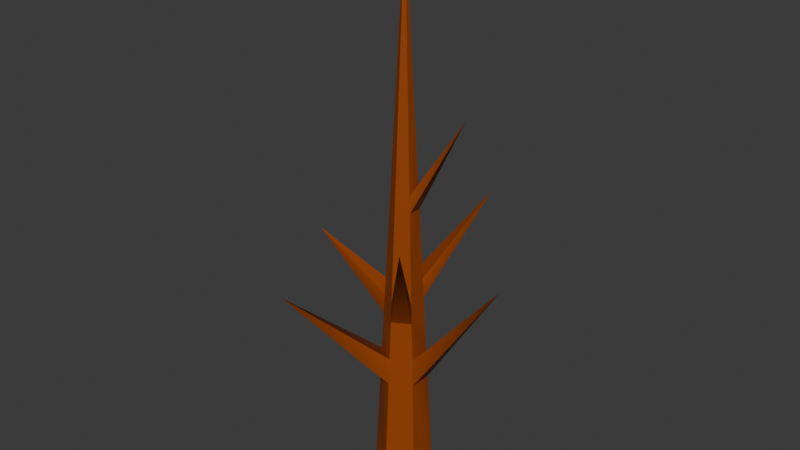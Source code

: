 # Source: Tree_wilted.blend  (saved by Blender 5.0.119; exported with 4.5.12 LTS)
import bpy
from mathutils import Matrix  # noqa: F401  (used for matrix-valued properties, if any)

bpy.ops.wm.read_factory_settings(use_empty=True)
scene = bpy.context.scene
scene.name = 'Scene'

# ---- collections
col_collection = bpy.data.collections.new('Collection'); scene.collection.children.link(col_collection)

# ---- materials (node trees are filled in below, after node groups)
mat_001 = bpy.data.materials.new('材质.001')
mat_001.diffuse_color = (0.3185, 0.05781, 0.0, 1.0)
mat_001.roughness = 0.5

# ---- material node trees
mat_001.use_nodes = True; mat_001.node_tree.nodes.clear()
_N = mat_001.node_tree.nodes; _L = mat_001.node_tree.links
n0 = _N.new('ShaderNodeBsdfPrincipled'); n0.name = '原理化 BSDF'; n0.location = (0, 300)
n0.inputs[0].default_value = (0.3185, 0.05781, 0.0, 1.0)
n0.inputs[27].default_value = (0.0, 0.0, 0.0, 1.0)
n0.inputs[28].default_value = 1.0
n1 = _N.new('ShaderNodeOutputMaterial'); n1.name = '材质输出'; n1.location = (280, 300)
_L.new(n0.outputs[0], n1.inputs[0])
n1.is_active_output = True

# ---- world
world_world = bpy.data.worlds.new('World'); scene.world = world_world
world_world.use_nodes = True; world_world.node_tree.nodes.clear()
_N = world_world.node_tree.nodes; _L = world_world.node_tree.links
n0 = _N.new('ShaderNodeOutputWorld'); n0.name = 'World Output'; n0.location = (200, 100)
n1 = _N.new('ShaderNodeBackground'); n1.name = 'Background'; n1.location = (-200, 100)
n1.inputs[0].default_value = (0.05088, 0.05088, 0.05088, 1.0)
_L.new(n1.outputs[0], n0.inputs[0])
n0.is_active_output = True
world_world.color = (0.05088, 0.05088, 0.05088)
world_world.sun_shadow_jitter_overblur = 0.0

# ---- meshes
me_x = bpy.data.meshes.new('柱体')
me_x.from_pydata([(0.0, -0.02902, -0.2869), (0.0, 5.396, 0.0), (0.2485, -0.02902, -0.1435), (0.2485, -0.02902, 0.1435), (0.0, -0.02902, 0.2869), (-0.2485, -0.02902, 0.1435), (-0.2485, -0.02902, -0.1435), (0.0, 2.117, -0.1734), (0.0, 2.115, 0.1735), (-0.1503, 2.115, 0.08675), (-0.1502, 2.116, -0.08673), (0.1503, 2.115, 0.08675), (0.1502, 2.116, -0.08673), (0.0, 2.351, 0.161), (0.0, 2.351, -0.161), (0.1395, 2.351, -0.08052), (0.1395, 2.351, 0.08052), (-0.1395, 2.351, -0.08053), (-0.1395, 2.351, 0.08052), (0.1993, 1.044, -0.1151), (0.1994, 1.043, 0.1151), (0.0, 1.043, 0.2302), (-0.1994, 1.043, 0.1151), (-0.1993, 1.044, -0.1151), (0.0, 1.044, -0.2302), (0.0, 1.319, -0.2156), (0.1867, 1.319, -0.1078), (0.1868, 1.318, 0.1078), (0.0, 1.318, 0.2157), (-0.1868, 1.318, 0.1078), (-0.1867, 1.319, -0.1078), (0.0, 1.718, -0.1945), (0.1685, 1.718, -0.09727), (0.1685, 1.717, 0.09729), (0.0, 1.716, 0.1946), (-0.1685, 1.717, 0.09729), (-0.1685, 1.718, -0.09727), (0.0, 1.917, -0.184), (0.1593, 1.917, -0.092), (0.1594, 1.916, 0.09202), (0.0, 1.916, 0.1841), (-0.1594, 1.916, 0.09202), (-0.1593, 1.917, -0.092), (-0.001392, 5.365, -0.0008039), (0.0, 5.365, -0.001608), (0.0, 5.365, 0.001607), (-0.001392, 5.365, 0.0008038), (0.0, 3.858, 0.08132), (0.06973, 3.873, -0.04026), (0.06973, 3.873, 0.04026), (-0.07044, 3.858, -0.04067), (-0.07043, 3.858, 0.04066), (0.0, 3.858, -0.08133), (0.0, 3.624, 0.0937), (0.08056, 3.637, -0.04651), (0.08056, 3.637, 0.04651), (-0.08116, 3.624, -0.04686), (-0.08115, 3.624, 0.04685), (0.0, 3.624, -0.09371), (0.0, 2.988, 0.1274), (0.11, 2.994, -0.06352), (0.11, 2.994, 0.06352), (-0.1103, 2.987, -0.06369), (-0.1103, 2.988, 0.06369), (0.0, 2.987, -0.1274), (0.0, 2.82, 0.1362), (0.1178, 2.825, -0.06799), (0.1178, 2.825, 0.06799), (-0.118, 2.82, -0.06812), (-0.118, 2.82, 0.06811), (0.0, 2.82, -0.1362), (-0.56, 1.802, -0.8682), (-1.051, 2.288, 1.081e-05), (-0.3325, 2.972, -0.5269), (0.3903, 2.697, 0.5384), (-0.5822, 2.128, 1.008), (1.064, 2.349, 7.135e-06), (0.4263, 2.854, -0.7383), (0.5416, 3.748, -0.1519)], [], [(38, 37, 77), (38, 12, 11, 39), (39, 11, 8, 40), (40, 8, 9, 41), (41, 9, 10, 42), (42, 10, 7, 37), (6, 23, 24, 0), (6, 0, 2), (10, 9, 18, 17), (4, 5, 6), (2, 3, 4, 6), (7, 10, 73), (9, 8, 13, 18), (11, 12, 15, 16), (8, 11, 16, 13), (12, 7, 14, 15), (48, 52, 44, 1), (49, 48, 1), (47, 49, 1, 45), (50, 51, 46, 43), (52, 50, 43, 44), (51, 47, 45, 46), (5, 22, 23, 6), (4, 21, 22, 5), (3, 20, 21, 4), (2, 19, 20, 3), (0, 24, 19, 2), (25, 24, 71), (22, 29, 30, 23), (29, 22, 75), (20, 27, 28, 21), (27, 20, 76), (24, 25, 26, 19), (30, 36, 31, 25), (29, 35, 36, 30), (28, 34, 35, 29), (27, 33, 34, 28), (26, 32, 33, 27), (25, 31, 32, 26), (36, 42, 37, 31), (41, 42, 72), (34, 40, 41, 35), (39, 40, 74), (32, 38, 39, 33), (31, 37, 38, 32), (57, 53, 47, 51), (44, 43, 1), (46, 45, 1), (43, 46, 1), (58, 56, 50, 52), (56, 57, 51, 50), (53, 55, 49, 47), (55, 54, 48, 49), (54, 58, 52, 48), (60, 64, 58, 54), (61, 60, 54, 55), (59, 61, 55, 53), (62, 63, 57, 56), (64, 62, 56, 58), (63, 59, 53, 57), (69, 65, 59, 63), (70, 68, 62, 64), (68, 69, 63, 62), (65, 67, 61, 59), (60, 61, 78), (66, 70, 64, 60), (15, 14, 70, 66), (16, 15, 66, 67), (13, 16, 67, 65), (17, 18, 69, 68), (14, 17, 68, 70), (18, 13, 65, 69), (35, 41, 72), (24, 23, 71), (23, 30, 71), (30, 25, 71), (10, 17, 73), (36, 35, 72), (42, 36, 72), (33, 39, 74), (14, 7, 73), (17, 14, 73), (22, 21, 75), (34, 33, 74), (40, 34, 74), (20, 19, 76), (21, 28, 75), (28, 29, 75), (37, 7, 77), (19, 26, 76), (26, 27, 76), (67, 66, 78), (12, 38, 77), (7, 12, 77), (66, 60, 78), (61, 67, 78)])
_k = set([(0, 2), (0, 6), (0, 24), (1, 43), (1, 44), (1, 45), (1, 46), (1, 48), (1, 49), (2, 3), (2, 19), (3, 4), (3, 20), (4, 5), (4, 21), (5, 6), (5, 22), (6, 23), (7, 14), (7, 37), (8, 13), (8, 40), (9, 18), (9, 41), (10, 17), (10, 42), (11, 16), (11, 39), (12, 15), (12, 38), (13, 65), (14, 70), (15, 66), (16, 67), (17, 68), (18, 69), (19, 26), (20, 27), (21, 28), (22, 29), (23, 30), (24, 25), (25, 31), (26, 32), (27, 33), (28, 34), (29, 35), (30, 36), (31, 37), (32, 38), (33, 39), (34, 40), (35, 41), (36, 42), (43, 50), (44, 52), (45, 47), (46, 51), (47, 53), (48, 54), (49, 55), (50, 56), (51, 57), (52, 58), (53, 59), (54, 60), (55, 61), (56, 62), (57, 63), (58, 64), (59, 65), (60, 66), (61, 67), (62, 68), (63, 69), (64, 70)])
me_x.attributes.new('sharp_edge', 'BOOLEAN', 'EDGE').data.foreach_set('value', [ (min(e.vertices), max(e.vertices)) in _k for e in me_x.edges])
_uv = me_x.uv_layers.new(name='UVMap')
_uv.uv.foreach_set('vector', [0.8333, 0.6793, 0.9402, 0.6794, 0.8333, 0.6793, 0.7736, 0.6793, 0.7674, 0.6977, 0.6667, 0.6976, 0.6667, 0.6793, 0.6069, 0.6793, 0.6008, 0.6976, 0.5, 0.6976, 0.5, 0.6792, 0.4403, 0.6792, 0.4341, 0.6976, 0.3333, 0.6976, 0.3333, 0.6793, 0.2736, 0.6793, 0.2675, 0.6976, 0.1667, 0.6977, 0.1667, 0.6793, 0.1069, 0.6793, 0.1008, 0.6977, 0.0, 0.6978, 0.0, 0.6794, 0.1667, 0.5, 0.1337, 0.5989, 0.0, 0.5989, 0.0, 0.5, 0.5422, 0.37, 0.75, 0.49, 0.9578, 0.37, 0.1667, 0.6977, 0.2675, 0.6976, 0.2602, 0.7194, 0.1667, 0.7193, 0.75, 0.01, 0.5422, 0.13, 0.5422, 0.37, 0.9578, 0.37, 0.9578, 0.13, 0.75, 0.01, 0.5422, 0.37, 0.0, 0.6978, 0.1008, 0.6977, 0.0, 0.6978, 0.3333, 0.6976, 0.4341, 0.6976, 0.4269, 0.7194, 0.3333, 0.7194, 0.6667, 0.6976, 0.7674, 0.6977, 0.7602, 0.7194, 0.6667, 0.7194, 0.5, 0.6976, 0.6008, 0.6976, 0.5935, 0.7194, 0.5, 0.7194, 0.8333, 0.6977, 0.9341, 0.6978, 0.9269, 0.7193, 0.8333, 0.7194, 0.8333, 0.8597, 0.8806, 0.8583, 0.8343, 0.9972, 0.8333, 1.0, 0.6667, 0.8597, 0.7134, 0.8597, 0.6667, 1.0, 0.5, 0.8583, 0.5468, 0.8597, 0.5, 1.0, 0.5, 0.9972, 0.1667, 0.8583, 0.2139, 0.8583, 0.1676, 0.9972, 0.1667, 0.9972, 0.0, 0.8583, 0.04724, 0.8583, 0.0009339, 0.9972, 0.0, 0.9972, 0.3333, 0.8583, 0.3806, 0.8583, 0.3343, 0.9972, 0.3333, 0.9972, 0.3333, 0.5, 0.3004, 0.5988, 0.1667, 0.5989, 0.1667, 0.5, 0.5, 0.5, 0.4671, 0.5988, 0.3333, 0.5988, 0.3333, 0.5, 0.6667, 0.5, 0.6337, 0.5988, 0.5, 0.5988, 0.5, 0.5, 0.8333, 0.5, 0.8004, 0.5989, 0.6667, 0.5988, 0.6667, 0.5, 1.0, 0.5, 0.967, 0.5989, 0.8333, 0.5989, 0.8333, 0.5, 0.9586, 0.6243, 0.967, 0.5989, 0.9586, 0.6243, 0.3004, 0.5988, 0.2919, 0.6242, 0.1667, 0.6242, 0.1667, 0.5989, 0.2919, 0.6242, 0.3004, 0.5988, 0.2919, 0.6242, 0.6337, 0.5988, 0.6253, 0.6242, 0.5, 0.6242, 0.5, 0.5988, 0.6253, 0.6242, 0.6337, 0.5988, 0.6253, 0.6242, 0.967, 0.5989, 0.9586, 0.6243, 0.8333, 0.6242, 0.8333, 0.5989, 0.1253, 0.6242, 0.113, 0.661, 0.0, 0.661, 0.0, 0.6243, 0.2919, 0.6242, 0.2797, 0.6609, 0.1667, 0.661, 0.1667, 0.6242, 0.4586, 0.6242, 0.4464, 0.6609, 0.3333, 0.6609, 0.3333, 0.6242, 0.6253, 0.6242, 0.613, 0.6609, 0.5, 0.6609, 0.5, 0.6242, 0.7919, 0.6242, 0.7797, 0.661, 0.6667, 0.6609, 0.6667, 0.6242, 0.9586, 0.6243, 0.9463, 0.661, 0.8333, 0.661, 0.8333, 0.6242, 0.113, 0.661, 0.1069, 0.6793, 0.0, 0.6794, 0.0, 0.661, 0.2736, 0.6793, 0.1667, 0.6793, 0.2736, 0.6793, 0.4464, 0.6609, 0.4403, 0.6792, 0.3333, 0.6793, 0.3333, 0.6609, 0.6069, 0.6793, 0.5, 0.6792, 0.6069, 0.6793, 0.7797, 0.661, 0.7736, 0.6793, 0.6667, 0.6793, 0.6667, 0.6609, 0.9463, 0.661, 0.9402, 0.6794, 0.8333, 0.6793, 0.8333, 0.661, 0.3333, 0.8367, 0.3878, 0.8367, 0.3806, 0.8583, 0.3333, 0.8583, 0.0, 0.9972, 0.0009339, 0.9972, 0.0, 1.0, 0.3333, 0.9972, 0.3343, 0.9972, 0.3333, 1.0, 0.1667, 0.9972, 0.1676, 0.9972, 0.1667, 1.0, 0.0, 0.8367, 0.05444, 0.8367, 0.04724, 0.8583, 0.0, 0.8583, 0.1667, 0.8367, 0.2211, 0.8367, 0.2139, 0.8583, 0.1667, 0.8583, 0.5, 0.8367, 0.554, 0.8379, 0.5468, 0.8597, 0.5, 0.8583, 0.6667, 0.8379, 0.7207, 0.8379, 0.7134, 0.8597, 0.6667, 0.8597, 0.8333, 0.8379, 0.8878, 0.8367, 0.8806, 0.8583, 0.8333, 0.8597, 0.8333, 0.7786, 0.9073, 0.778, 0.8878, 0.8367, 0.8333, 0.8379, 0.6667, 0.7786, 0.7405, 0.7786, 0.7207, 0.8379, 0.6667, 0.8379, 0.5, 0.778, 0.5738, 0.7786, 0.554, 0.8379, 0.5, 0.8367, 0.1667, 0.778, 0.2407, 0.778, 0.2211, 0.8367, 0.1667, 0.8367, 0.0, 0.778, 0.074, 0.778, 0.05444, 0.8367, 0.0, 0.8367, 0.3333, 0.778, 0.4073, 0.778, 0.3878, 0.8367, 0.3333, 0.8367, 0.3333, 0.7626, 0.4125, 0.7626, 0.4073, 0.778, 0.3333, 0.778, 0.0, 0.7626, 0.07914, 0.7626, 0.074, 0.778, 0.0, 0.778, 0.1667, 0.7626, 0.2458, 0.7626, 0.2407, 0.778, 0.1667, 0.778, 0.5, 0.7626, 0.579, 0.763, 0.5738, 0.7786, 0.5, 0.778, 0.7405, 0.7786, 0.6667, 0.7786, 0.7405, 0.7786, 0.8333, 0.763, 0.9125, 0.7626, 0.9073, 0.778, 0.8333, 0.7786, 0.8333, 0.7194, 0.9269, 0.7193, 0.9125, 0.7626, 0.8333, 0.763, 0.6667, 0.7194, 0.7602, 0.7194, 0.7457, 0.763, 0.6667, 0.763, 0.5, 0.7194, 0.5935, 0.7194, 0.579, 0.763, 0.5, 0.7626, 0.1667, 0.7193, 0.2602, 0.7194, 0.2458, 0.7626, 0.1667, 0.7626, 0.0, 0.7193, 0.09356, 0.7193, 0.07914, 0.7626, 0.0, 0.7626, 0.3333, 0.7194, 0.4269, 0.7194, 0.4125, 0.7626, 0.3333, 0.7626, 0.3333, 0.6609, 0.3333, 0.6793, 0.3333, 0.6609, 0.0, 0.5989, 0.1337, 0.5989, 0.0, 0.5989, 0.1667, 0.5989, 0.1667, 0.6242, 0.1667, 0.5989, 0.1253, 0.6242, 0.0, 0.6243, 0.1253, 0.6242, 0.1667, 0.6977, 0.1667, 0.7193, 0.1667, 0.6977, 0.1667, 0.661, 0.2797, 0.6609, 0.1667, 0.661, 0.1069, 0.6793, 0.113, 0.661, 0.1069, 0.6793, 0.6667, 0.6609, 0.6667, 0.6793, 0.6667, 0.6609, 0.9269, 0.7193, 0.9341, 0.6978, 0.9269, 0.7193, 0.09356, 0.7193, 0.0, 0.7193, 0.09356, 0.7193, 0.3333, 0.5988, 0.4671, 0.5988, 0.3333, 0.5988, 0.5, 0.6609, 0.613, 0.6609, 0.5, 0.6609, 0.4403, 0.6792, 0.4464, 0.6609, 0.4403, 0.6792, 0.6667, 0.5988, 0.8004, 0.5989, 0.6667, 0.5988, 0.5, 0.5988, 0.5, 0.6242, 0.5, 0.5988, 0.4586, 0.6242, 0.3333, 0.6242, 0.4586, 0.6242, 0.0, 0.6794, 0.0, 0.6978, 0.0, 0.6794, 0.8333, 0.5989, 0.8333, 0.6242, 0.8333, 0.5989, 0.7919, 0.6242, 0.6667, 0.6242, 0.7919, 0.6242, 0.6667, 0.763, 0.7457, 0.763, 0.6667, 0.763, 0.7674, 0.6977, 0.7736, 0.6793, 0.7674, 0.6977, 0.9341, 0.6978, 0.8333, 0.6977, 0.9341, 0.6978, 0.8333, 0.763, 0.8333, 0.7786, 0.8333, 0.763, 0.5738, 0.7786, 0.579, 0.763, 0.5738, 0.7786])
me_x.materials.append(mat_001)
me_x.update()
me_x.normals_split_custom_set([tuple(v) for v in zip(*[iter([0.3347, -0.7124, -0.6168, 0.3632, -0.7125, -0.6003, 0.2252, -0.9087, -0.3515, 0.999, 0.04576, -5.224e-08, 0.999, 0.04576, -5.224e-08, 0.999, 0.04576, -5.224e-08, 0.999, 0.04576, -5.224e-08, 0.5911, 0.05329, 0.8048, 0.4995, 0.04576, 0.8651, 0.4995, 0.04576, 0.8651, 0.4015, 0.05252, 0.9143, -0.4995, 0.04576, 0.8651, -0.4995, 0.04576, 0.8651, -0.4995, 0.04576, 0.8651, -0.4995, 0.04576, 0.8651, -0.9855, 0.06104, 0.1584, -0.999, 0.04576, -5.224e-08, -0.999, 0.04576, -5.224e-08, -0.9854, 0.0631, -0.1584, -0.4995, 0.04576, -0.8651, -0.6255, 0.03628, -0.7794, -0.3622, 0.03759, -0.9313, -0.4995, 0.04576, -0.8651, -0.4995, 0.04576, -0.8651, -0.6074, 0.03668, -0.7935, -0.3835, 0.03708, -0.9228, -0.4995, 0.04576, -0.8651, 0.0, -1.0, 0.0, 0.0, -1.0, 0.0, 0.0, -1.0, 0.0, -0.999, 0.04576, 1.032e-07, -0.999, 0.04576, 1.032e-07, -0.999, 0.04576, 1.032e-07, -0.999, 0.04576, 1.032e-07, 0.0, -1.0, 0.0, 0.0, -1.0, 0.0, 0.0, -1.0, 0.0, 0.0, -1.0, 0.0, 0.0, -1.0, 0.0, 0.0, -1.0, 0.0, 0.0, -1.0, 0.0, -0.3988, -0.6109, -0.684, -0.3871, -0.6108, -0.6907, -0.2615, -0.848, -0.4611, -0.4995, 0.04576, 0.8651, -0.4995, 0.04576, 0.8651, -0.4995, 0.04576, 0.8651, -0.4995, 0.04576, 0.8651, 0.999, 0.04576, -6.968e-08, 0.999, 0.04576, -6.968e-08, 0.999, 0.04576, -6.968e-08, 0.999, 0.04576, -6.968e-08, 0.4995, 0.04576, 0.8651, 0.4995, 0.04576, 0.8651, 0.4995, 0.04576, 0.8651, 0.4995, 0.04576, 0.8651, 0.6272, 0.05832, -0.7767, 0.33, 0.1145, -0.937, 0.4995, 0.04576, -0.8651, 0.4995, 0.04576, -0.8651, 0.4995, 0.04576, -0.8651, 0.4995, 0.04576, -0.8651, 0.4995, 0.04576, -0.8651, 0.4995, 0.04576, -0.8651, 0.999, 0.04576, 4.857e-07, 0.999, 0.04576, 4.857e-07, 0.999, 0.04576, 4.857e-07, 0.4995, 0.04576, 0.8651, 0.4995, 0.04576, 0.8651, 0.4995, 0.04576, 0.8651, 0.4995, 0.04576, 0.8651, -0.999, 0.04576, 2.472e-07, -0.999, 0.04576, 2.472e-07, -0.999, 0.04576, 2.472e-07, -0.999, 0.04576, 2.472e-07, -0.4995, 0.04576, -0.8651, -0.4995, 0.04576, -0.8651, -0.4995, 0.04576, -0.8651, -0.4995, 0.04576, -0.8651, -0.4995, 0.04576, 0.8651, -0.4995, 0.04576, 0.8651, -0.4995, 0.04576, 0.8651, -0.4995, 0.04576, 0.8651, -0.999, 0.04576, 6.711e-09, -0.999, 0.04576, 6.711e-09, -0.999, 0.04576, 6.711e-09, -0.999, 0.04576, 6.711e-09, -0.4995, 0.04576, 0.8651, -0.3657, 0.03287, 0.9301, -0.6227, 0.03338, 0.7818, -0.4995, 0.04576, 0.8651, 0.4995, 0.04576, 0.8651, 0.4995, 0.04576, 0.8651, 0.4995, 0.04576, 0.8651, 0.4995, 0.04576, 0.8651, 0.999, 0.04576, -1.342e-08, 0.9861, 0.03025, -0.1637, 0.9861, 0.02931, 0.1637, 0.999, 0.04576, -1.342e-08, 0.4995, 0.04576, -0.8651, 0.4995, 0.04576, -0.8651, 0.4995, 0.04576, -0.8651, 0.4995, 0.04576, -0.8651, 0.7878, 0.155, -0.5961, 0.7207, -0.07394, -0.6893, 0.9168, -0.2829, -0.2819, -0.999, 0.04576, 1.516e-08, -0.999, 0.04576, 1.516e-08, -0.999, 0.04576, 1.516e-08, -0.999, 0.04576, 1.516e-08, -0.8646, 0.1638, -0.475, -0.9382, -0.08482, -0.3355, -0.6611, -0.3298, -0.6739, 0.4995, 0.04576, 0.8651, 0.4995, 0.04576, 0.8651, 0.4995, 0.04576, 0.8651, 0.4995, 0.04576, 0.8651, 0.0002734, 0.1692, 0.9856, 0.2041, -0.0839, 0.9754, -0.1983, -0.3762, 0.9051, 0.4995, 0.04576, -0.8651, 0.4995, 0.04576, -0.8651, 0.4995, 0.04576, -0.8651, 0.4995, 0.04576, -0.8651, -0.6066, 0.05036, -0.7934, -0.4995, 0.04576, -0.8651, -0.4995, 0.04576, -0.8651, -0.3838, 0.05084, -0.922, -0.999, 0.04576, 4.553e-08, -0.987, 0.02384, 0.1589, -0.987, 0.02556, -0.159, -0.999, 0.04576, 4.553e-08, -0.3659, 0.05341, 0.9291, -0.4995, 0.04576, 0.8651, -0.4995, 0.04576, 0.8651, -0.6217, 0.05401, 0.7814, 0.4995, 0.04576, 0.8651, 0.592, 0.03576, 0.8052, 0.4013, 0.03511, 0.9153, 0.4995, 0.04576, 0.8651, 0.9849, 0.05723, -0.1631, 0.999, 0.04576, 0.0, 0.999, 0.04576, 0.0, 0.985, 0.05582, 0.1631, 0.4995, 0.04576, -0.8651, 0.4995, 0.04576, -0.8651, 0.4995, 0.04576, -0.8651, 0.4995, 0.04576, -0.8651, -0.4995, 0.04576, -0.8651, -0.4995, 0.04576, -0.8651, -0.4995, 0.04576, -0.8651, -0.4995, 0.04576, -0.8651, 0.5266, 0.8501, -0.004325, 0.5267, 0.8499, 0.01427, 0.7846, 0.6187, 0.03939, -0.4995, 0.04576, 0.8651, -0.4995, 0.04576, 0.8651, -0.4995, 0.04576, 0.8651, -0.4995, 0.04576, 0.8651, -0.453, 0.445, -0.7725, -0.4496, 0.445, -0.7745, -0.499, 0.07252, -0.8635, 0.999, 0.04576, -4.933e-08, 0.999, 0.04576, -4.933e-08, 0.999, 0.04576, -4.933e-08, 0.999, 0.04576, -4.933e-08, 0.4995, 0.04576, -0.8651, 0.3591, 0.02838, -0.9329, 0.6283, 0.02731, -0.7775, 0.4995, 0.04576, -0.8651, -0.4995, 0.04576, 0.8651, -0.4995, 0.04576, 0.8651, -0.4995, 0.04576, 0.8651, -0.4995, 0.04576, 0.8651, -0.4995, 0.04575, -0.8651, -0.4995, 0.04575, -0.8651, -0.4995, 0.04575, -0.8651, -0.4995, 0.04575, 0.8651, -0.4995, 0.04575, 0.8651, -0.4995, 0.04575, 0.8651, -0.999, 0.04576, -1.904e-05, -0.999, 0.04576, -1.904e-05, -0.999, 0.04576, -1.904e-05, -0.4995, 0.04576, -0.8651, -0.4995, 0.04576, -0.8651, -0.4995, 0.04576, -0.8651, -0.4995, 0.04576, -0.8651, -0.999, 0.04576, 2.693e-07, -0.999, 0.04576, 2.693e-07, -0.999, 0.04576, 2.693e-07, -0.999, 0.04576, 2.693e-07, 0.4995, 0.04576, 0.8651, 0.4995, 0.04576, 0.8651, 0.4995, 0.04576, 0.8651, 0.4995, 0.04576, 0.8651, 0.999, 0.04576, -5.899e-08, 0.999, 0.04576, -5.899e-08, 0.999, 0.04576, -5.899e-08, 0.999, 0.04576, -5.899e-08, 0.4995, 0.04576, -0.8651, 0.4995, 0.04576, -0.8651, 0.4995, 0.04576, -0.8651, 0.4995, 0.04576, -0.8651, 0.4995, 0.04576, -0.8651, 0.4995, 0.04576, -0.8651, 0.4995, 0.04576, -0.8651, 0.4995, 0.04576, -0.8651, 0.9932, 0.04668, 0.1065, 0.9932, 0.04655, -0.1065, 0.999, 0.04576, -1.518e-08, 0.999, 0.04576, -1.518e-08, 0.4995, 0.04576, 0.8651, 0.4995, 0.04576, 0.8651, 0.4995, 0.04576, 0.8651, 0.4995, 0.04576, 0.8651, -0.999, 0.04576, 1.293e-07, -0.999, 0.04576, 1.293e-07, -0.999, 0.04576, 1.293e-07, -0.999, 0.04576, 1.293e-07, -0.4995, 0.04576, -0.8651, -0.4995, 0.04576, -0.8651, -0.4995, 0.04576, -0.8651, -0.4995, 0.04576, -0.8651, -0.4995, 0.04576, 0.8651, -0.4995, 0.04576, 0.8651, -0.4995, 0.04576, 0.8651, -0.4995, 0.04576, 0.8651, -0.4995, 0.04576, 0.8651, -0.4995, 0.04576, 0.8651, -0.4995, 0.04576, 0.8651, -0.4995, 0.04576, 0.8651, -0.4995, 0.04576, -0.8651, -0.4995, 0.04576, -0.8651, -0.4995, 0.04576, -0.8651, -0.4995, 0.04576, -0.8651, -0.999, 0.04576, 1.965e-07, -0.999, 0.04576, 1.965e-07, -0.999, 0.04576, 1.965e-07, -0.999, 0.04576, 1.965e-07, 0.4995, 0.04576, 0.8651, 0.4995, 0.04576, 0.8651, 0.4995, 0.04576, 0.8651, 0.4995, 0.04576, 0.8651, -0.9158, 0.4016, 0.002632, -0.9157, 0.4018, 0.009177, -0.9982, 0.02474, 0.05499, 0.4995, 0.04576, -0.8651, 0.4995, 0.04576, -0.8651, 0.4995, 0.04576, -0.8651, 0.4995, 0.04576, -0.8651, 0.4995, 0.04576, -0.8651, 0.4995, 0.04576, -0.8651, 0.4995, 0.04576, -0.8651, 0.4995, 0.04576, -0.8651, 0.999, 0.04576, 6.571e-08, 0.999, 0.04576, 6.571e-08, 0.9934, 0.04158, -0.1072, 0.9934, 0.04162, 0.1072, 0.4995, 0.04576, 0.8651, 0.4995, 0.04576, 0.8651, 0.4995, 0.04576, 0.8651, 0.4995, 0.04576, 0.8651, -0.999, 0.04576, 1.301e-07, -0.999, 0.04576, 1.301e-07, -0.999, 0.04576, 1.301e-07, -0.999, 0.04576, 1.301e-07, -0.3626, 0.04983, -0.9306, -0.6246, 0.04937, -0.7794, -0.4995, 0.04576, -0.8651, -0.4995, 0.04576, -0.8651, -0.4995, 0.04576, 0.8651, -0.4995, 0.04576, 0.8651, -0.4995, 0.04576, 0.8651, -0.4995, 0.04576, 0.8651, -0.1746, -0.1054, 0.979, -0.05704, 0.186, 0.9809, 0.3342, -0.2287, 0.9143, -0.2893, -0.8203, -0.4933, -0.2778, -0.8202, -0.5001, -0.1312, -0.9721, -0.1946, -0.9187, -0.07815, 0.3872, -0.8599, 0.1497, 0.4881, -0.5983, -0.223, 0.7696, 0.301, 0.7973, 0.5232, 0.304, 0.7973, 0.5215, 0.4811, 0.5244, 0.7026, -0.9418, -0.07475, 0.3277, -0.8505, 0.1534, 0.5032, -0.6799, -0.3743, 0.6306, -0.4026, -0.9153, 0.01469, -0.4026, -0.9151, -0.02326, -0.066, -0.9971, -0.03756, -0.05852, 0.1866, -0.9807, -0.1732, -0.1061, -0.9792, 0.3654, -0.1692, -0.9154, 0.9067, -0.04366, -0.4195, 0.8283, 0.1145, -0.5485, 0.6631, -0.4009, -0.6321, 0.8104, 0.1581, -0.5641, 0.6914, -0.07237, -0.7189, 0.8511, -0.3777, -0.3647, 0.4343, 0.4874, 0.7575, 0.4402, 0.4875, 0.7541, 0.5156, 0.1533, 0.843, -0.3114, -0.768, 0.5597, -0.3307, -0.768, 0.5485, -0.1402, -0.943, 0.3019, 0.4264, -0.5449, 0.722, 0.4108, -0.5446, 0.7312, 0.2333, -0.8181, 0.5257, -0.7499, 0.1256, 0.6495, -0.6495, -0.03418, 0.7596, -0.8193, -0.3671, 0.4404, 0.7317, -0.6814, -0.0164, 0.7318, -0.6814, 0.01287, 0.458, -0.8884, -0.02952, 0.7594, -0.08456, 0.6451, 0.8439, 0.1636, 0.511, 0.9361, -0.2881, 0.2019, 0.372, 0.6672, -0.6454, 0.3751, 0.6671, -0.6436, 0.4382, 0.3643, -0.8217, -0.7455, -0.08042, -0.6616, -0.8255, 0.2186, -0.5204, -0.8972, -0.3519, -0.2667, 0.2034, -0.08449, -0.9754, 0.001011, 0.1698, -0.9855, -0.2355, -0.3479, -0.9075, -0.8569, 0.5154, 0.006497, -0.8568, 0.5156, -0.002086, -0.9803, 0.195, 0.03247, 0.8588, -0.5124, 0.001745, 0.8589, -0.5121, 0.008854, 0.6031, -0.792, 0.09497, 0.8617, 0.1668, 0.4792, 0.946, -0.07971, 0.3142, 0.6687, -0.3311, 0.6657, -0.364, 0.5418, 0.7576, -0.4152, 0.5688, 0.71, -0.5011, 0.2546, 0.8271, -0.1475, -0.05639, -0.9875, -0.2929, 0.0955, -0.9514, -0.4013, -0.4171, -0.8155, 0.3207, 0.1243, 0.939, 0.4568, -0.03234, 0.889, 0.1127, -0.3677, 0.9231])] * 3)])

# ---- objects
ob_x = bpy.data.objects.new('柱体', me_x)

# ---- transforms, parenting, visibility, modifiers, constraints
ob_x.location = (0.0, 0.0, 0.0)
ob_x.rotation_euler = (1.571, -0.0, 0.0)

# ---- collection membership
col_collection.objects.link(ob_x)

# ---- scene / render settings (as saved in the file)
scene.frame_start = 1; scene.frame_end = 250; scene.frame_set(1)
scene.render.engine = 'BLENDER_EEVEE_NEXT'
scene.render.bake_bias = 0.0
scene.render.bake_samples = 0
scene.cycles.sampling_pattern = 'TABULATED_SOBOL'
scene.eevee.use_volume_custom_range = False
bpy.context.view_layer.update()

# ---- added for rendering (the .blend has no active camera and no usable light): camera, sun
cam_auto = bpy.data.cameras.new('AutoCamera')
cam_auto.lens = 50.0
cam_auto.sensor_width = 36.0
cam_auto.clip_end = 1000.0
ob_auto_camera = bpy.data.objects.new('AutoCamera', cam_auto)
scene.collection.objects.link(ob_auto_camera)
ob_auto_camera.location = (5.66702, -6.86224, 7.21151)
ob_auto_camera.rotation_euler = (1.09748, -7.21219e-08, 0.694738)
scene.camera = ob_auto_camera
light_auto_sun = bpy.data.lights.new('AutoSun', 'SUN')
light_auto_sun.energy = 3.0
light_auto_sun.angle = 0.0523599
ob_auto_sun = bpy.data.objects.new('AutoSun', light_auto_sun)
scene.collection.objects.link(ob_auto_sun)
ob_auto_sun.rotation_euler = (0.872665, 0.174533, 0.523599)
bpy.context.view_layer.update()
